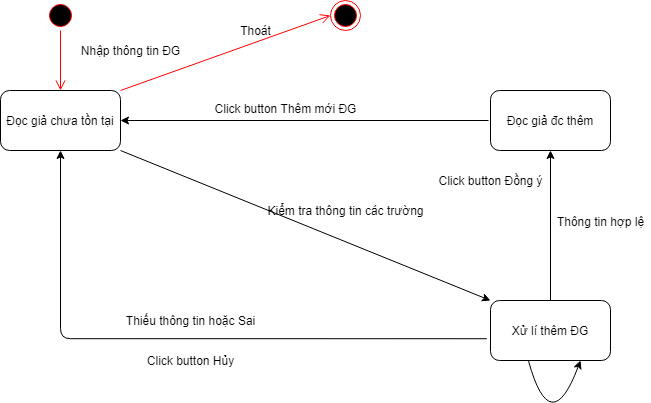

The diagram above was exported from draw.io. Its source (the exported page's mxGraphModel, read from the mxfile embedded in the PNG):
<mxGraphModel dx="1422" dy="762" grid="1" gridSize="10" guides="1" tooltips="1" connect="1" arrows="1" fold="1" page="1" pageScale="1" pageWidth="850" pageHeight="1100" math="0" shadow="0">
  <root>
    <mxCell id="1b-7yXQDNgzdQIekFK81-0" />
    <mxCell id="1b-7yXQDNgzdQIekFK81-1" parent="1b-7yXQDNgzdQIekFK81-0" />
    <mxCell id="xVmPLB54fqzKDpypUD9e-0" value="Đọc giả chưa tồn tại" style="rounded=1;whiteSpace=wrap;html=1;" parent="1b-7yXQDNgzdQIekFK81-1" vertex="1">
      <mxGeometry x="110" y="130" width="120" height="60" as="geometry" />
    </mxCell>
    <mxCell id="xVmPLB54fqzKDpypUD9e-1" value="Xử lí thêm ĐG" style="rounded=1;whiteSpace=wrap;html=1;" parent="1b-7yXQDNgzdQIekFK81-1" vertex="1">
      <mxGeometry x="600" y="340" width="120" height="60" as="geometry" />
    </mxCell>
    <mxCell id="xVmPLB54fqzKDpypUD9e-2" value="" style="endArrow=classic;html=1;exitX=1;exitY=1;exitDx=0;exitDy=0;entryX=0;entryY=0;entryDx=0;entryDy=0;" parent="1b-7yXQDNgzdQIekFK81-1" source="xVmPLB54fqzKDpypUD9e-0" target="xVmPLB54fqzKDpypUD9e-1" edge="1">
      <mxGeometry width="50" height="50" relative="1" as="geometry">
        <mxPoint x="370" y="330" as="sourcePoint" />
        <mxPoint x="420" y="280" as="targetPoint" />
      </mxGeometry>
    </mxCell>
    <mxCell id="xVmPLB54fqzKDpypUD9e-3" value="Kiểm tra thông tin các trường" style="text;html=1;align=center;verticalAlign=middle;resizable=0;points=[];autosize=1;" parent="1b-7yXQDNgzdQIekFK81-1" vertex="1">
      <mxGeometry x="370" y="240" width="170" height="20" as="geometry" />
    </mxCell>
    <mxCell id="xVmPLB54fqzKDpypUD9e-4" value="" style="ellipse;html=1;shape=startState;fillColor=#000000;strokeColor=#ff0000;" parent="1b-7yXQDNgzdQIekFK81-1" vertex="1">
      <mxGeometry x="155" y="40" width="30" height="30" as="geometry" />
    </mxCell>
    <mxCell id="xVmPLB54fqzKDpypUD9e-5" value="" style="edgeStyle=orthogonalEdgeStyle;html=1;verticalAlign=bottom;endArrow=open;endSize=8;strokeColor=#ff0000;" parent="1b-7yXQDNgzdQIekFK81-1" source="xVmPLB54fqzKDpypUD9e-4" edge="1">
      <mxGeometry relative="1" as="geometry">
        <mxPoint x="170" y="130" as="targetPoint" />
      </mxGeometry>
    </mxCell>
    <mxCell id="xVmPLB54fqzKDpypUD9e-6" value="Nhập thông tin ĐG" style="text;html=1;align=center;verticalAlign=middle;resizable=0;points=[];autosize=1;" parent="1b-7yXQDNgzdQIekFK81-1" vertex="1">
      <mxGeometry x="185" y="80" width="110" height="20" as="geometry" />
    </mxCell>
    <mxCell id="xVmPLB54fqzKDpypUD9e-7" value="" style="endArrow=classic;html=1;exitX=-0.03;exitY=0.637;exitDx=0;exitDy=0;exitPerimeter=0;entryX=0.5;entryY=1;entryDx=0;entryDy=0;edgeStyle=orthogonalEdgeStyle;" parent="1b-7yXQDNgzdQIekFK81-1" source="xVmPLB54fqzKDpypUD9e-1" target="xVmPLB54fqzKDpypUD9e-0" edge="1">
      <mxGeometry width="50" height="50" relative="1" as="geometry">
        <mxPoint x="340" y="400" as="sourcePoint" />
        <mxPoint x="390" y="350" as="targetPoint" />
      </mxGeometry>
    </mxCell>
    <mxCell id="xVmPLB54fqzKDpypUD9e-8" value="Thiếu thông tin hoặc Sai" style="text;html=1;align=center;verticalAlign=middle;resizable=0;points=[];autosize=1;" parent="1b-7yXQDNgzdQIekFK81-1" vertex="1">
      <mxGeometry x="225" y="350" width="150" height="20" as="geometry" />
    </mxCell>
    <mxCell id="xVmPLB54fqzKDpypUD9e-9" value="" style="ellipse;html=1;shape=endState;fillColor=#000000;strokeColor=#ff0000;" parent="1b-7yXQDNgzdQIekFK81-1" vertex="1">
      <mxGeometry x="440" y="40" width="30" height="30" as="geometry" />
    </mxCell>
    <mxCell id="xVmPLB54fqzKDpypUD9e-10" value="" style="html=1;verticalAlign=bottom;endArrow=open;endSize=8;strokeColor=#ff0000;entryX=0;entryY=0.5;entryDx=0;entryDy=0;exitX=1;exitY=0;exitDx=0;exitDy=0;" parent="1b-7yXQDNgzdQIekFK81-1" source="xVmPLB54fqzKDpypUD9e-0" target="xVmPLB54fqzKDpypUD9e-9" edge="1">
      <mxGeometry relative="1" as="geometry">
        <mxPoint x="180" y="140" as="targetPoint" />
        <mxPoint x="180" y="80" as="sourcePoint" />
      </mxGeometry>
    </mxCell>
    <mxCell id="xVmPLB54fqzKDpypUD9e-11" value="Thoát" style="text;html=1;align=center;verticalAlign=middle;resizable=0;points=[];autosize=1;" parent="1b-7yXQDNgzdQIekFK81-1" vertex="1">
      <mxGeometry x="340" y="60" width="50" height="20" as="geometry" />
    </mxCell>
    <mxCell id="xVmPLB54fqzKDpypUD9e-12" value="Đọc giả đc thêm" style="rounded=1;whiteSpace=wrap;html=1;" parent="1b-7yXQDNgzdQIekFK81-1" vertex="1">
      <mxGeometry x="600" y="130" width="120" height="60" as="geometry" />
    </mxCell>
    <mxCell id="xVmPLB54fqzKDpypUD9e-13" value="" style="endArrow=classic;html=1;exitX=0.5;exitY=0;exitDx=0;exitDy=0;entryX=0.5;entryY=1;entryDx=0;entryDy=0;" parent="1b-7yXQDNgzdQIekFK81-1" source="xVmPLB54fqzKDpypUD9e-1" target="xVmPLB54fqzKDpypUD9e-12" edge="1">
      <mxGeometry width="50" height="50" relative="1" as="geometry">
        <mxPoint x="400" y="330" as="sourcePoint" />
        <mxPoint x="450" y="280" as="targetPoint" />
      </mxGeometry>
    </mxCell>
    <mxCell id="xVmPLB54fqzKDpypUD9e-14" value="Thông tin hợp lệ" style="text;html=1;align=center;verticalAlign=middle;resizable=0;points=[];autosize=1;" parent="1b-7yXQDNgzdQIekFK81-1" vertex="1">
      <mxGeometry x="660" y="251" width="100" height="20" as="geometry" />
    </mxCell>
    <mxCell id="xVmPLB54fqzKDpypUD9e-15" value="" style="endArrow=classic;html=1;exitX=0.317;exitY=1.01;exitDx=0;exitDy=0;entryX=0.75;entryY=1;entryDx=0;entryDy=0;edgeStyle=orthogonalEdgeStyle;curved=1;exitPerimeter=0;" parent="1b-7yXQDNgzdQIekFK81-1" source="xVmPLB54fqzKDpypUD9e-1" target="xVmPLB54fqzKDpypUD9e-1" edge="1">
      <mxGeometry width="50" height="50" relative="1" as="geometry">
        <mxPoint x="640" y="480" as="sourcePoint" />
        <mxPoint x="690" y="430" as="targetPoint" />
        <Array as="points">
          <mxPoint x="660" y="480" />
        </Array>
      </mxGeometry>
    </mxCell>
    <mxCell id="xVmPLB54fqzKDpypUD9e-16" value="" style="endArrow=classic;html=1;entryX=1;entryY=0.5;entryDx=0;entryDy=0;" parent="1b-7yXQDNgzdQIekFK81-1" target="xVmPLB54fqzKDpypUD9e-0" edge="1">
      <mxGeometry width="50" height="50" relative="1" as="geometry">
        <mxPoint x="598" y="160" as="sourcePoint" />
        <mxPoint x="560" y="140" as="targetPoint" />
      </mxGeometry>
    </mxCell>
    <mxCell id="xVmPLB54fqzKDpypUD9e-17" value="Click button Thêm mới ĐG" style="text;html=1;align=center;verticalAlign=middle;resizable=0;points=[];autosize=1;" parent="1b-7yXQDNgzdQIekFK81-1" vertex="1">
      <mxGeometry x="315" y="138" width="160" height="20" as="geometry" />
    </mxCell>
    <mxCell id="f3_98pSZMmfM-OxSUtTn-0" value="Click button Hủy" style="text;html=1;align=center;verticalAlign=middle;resizable=0;points=[];autosize=1;" parent="1b-7yXQDNgzdQIekFK81-1" vertex="1">
      <mxGeometry x="250" y="390" width="100" height="20" as="geometry" />
    </mxCell>
    <mxCell id="f3_98pSZMmfM-OxSUtTn-4" value="Click button Đồng ý" style="text;html=1;align=center;verticalAlign=middle;resizable=0;points=[];autosize=1;" parent="1b-7yXQDNgzdQIekFK81-1" vertex="1">
      <mxGeometry x="540" y="210" width="120" height="20" as="geometry" />
    </mxCell>
  </root>
</mxGraphModel>